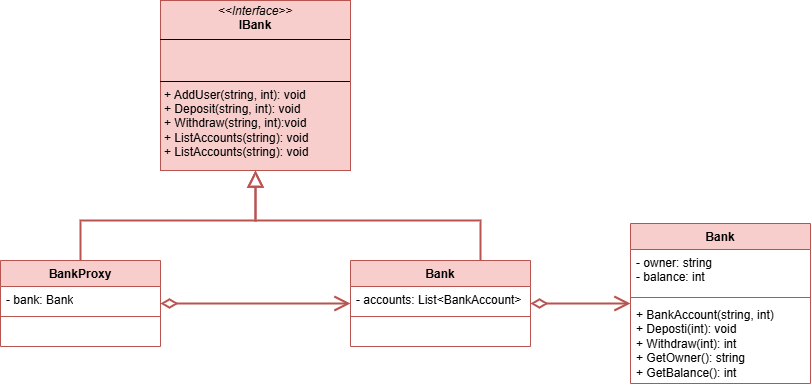

The diagram above was exported from draw.io. Its source (the exported page's mxGraphModel, read from the mxfile embedded in the PNG):
<mxGraphModel dx="1551" dy="384" grid="1" gridSize="10" guides="1" tooltips="1" connect="1" arrows="1" fold="1" page="1" pageScale="1" pageWidth="827" pageHeight="1169" math="0" shadow="0">
  <root>
    <mxCell id="0" />
    <mxCell id="1" parent="0" />
    <mxCell id="1NYxDBJttIkQ61goz8bj-1" value="&lt;p style=&quot;margin:0px;margin-top:4px;text-align:center;&quot;&gt;&lt;i&gt;&amp;lt;&amp;lt;Interface&amp;gt;&amp;gt;&lt;/i&gt;&lt;br&gt;&lt;b&gt;IBank&lt;/b&gt;&lt;/p&gt;&lt;hr size=&quot;1&quot; style=&quot;border-style:solid;&quot;&gt;&lt;p style=&quot;margin:0px;margin-left:4px;&quot;&gt;&amp;nbsp; &amp;nbsp;&lt;br&gt;&amp;nbsp;&lt;/p&gt;&lt;hr size=&quot;1&quot; style=&quot;border-style:solid;&quot;&gt;&lt;p style=&quot;margin:0px;margin-left:4px;&quot;&gt;+ AddUser(string, int): void&lt;br&gt;+ Deposit(string, int): void&lt;/p&gt;&lt;p style=&quot;margin:0px;margin-left:4px;&quot;&gt;+ Withdraw(string, int):void&lt;/p&gt;&lt;p style=&quot;margin:0px;margin-left:4px;&quot;&gt;+ ListAccounts(string): void&lt;/p&gt;&lt;p style=&quot;margin:0px;margin-left:4px;&quot;&gt;+ ListAccounts(string): void&lt;/p&gt;" style="verticalAlign=top;align=left;overflow=fill;html=1;whiteSpace=wrap;fillColor=#f8cecc;strokeColor=#b85450;" vertex="1" parent="1">
      <mxGeometry x="130" y="90" width="190" height="170" as="geometry" />
    </mxCell>
    <mxCell id="1NYxDBJttIkQ61goz8bj-10" style="edgeStyle=orthogonalEdgeStyle;rounded=0;orthogonalLoop=1;jettySize=auto;html=1;fillColor=#f8cecc;strokeColor=#b85450;strokeWidth=2;endSize=12;endArrow=block;endFill=0;" edge="1" parent="1" source="1NYxDBJttIkQ61goz8bj-2" target="1NYxDBJttIkQ61goz8bj-1">
      <mxGeometry relative="1" as="geometry" />
    </mxCell>
    <mxCell id="1NYxDBJttIkQ61goz8bj-2" value="BankProxy" style="swimlane;fontStyle=1;align=center;verticalAlign=top;childLayout=stackLayout;horizontal=1;startSize=26;horizontalStack=0;resizeParent=1;resizeParentMax=0;resizeLast=0;collapsible=1;marginBottom=0;whiteSpace=wrap;html=1;fillColor=#f8cecc;strokeColor=#b85450;" vertex="1" parent="1">
      <mxGeometry x="-30" y="350" width="160" height="86" as="geometry" />
    </mxCell>
    <mxCell id="1NYxDBJttIkQ61goz8bj-3" value="- bank: Bank" style="text;strokeColor=none;fillColor=none;align=left;verticalAlign=top;spacingLeft=4;spacingRight=4;overflow=hidden;rotatable=0;points=[[0,0.5],[1,0.5]];portConstraint=eastwest;whiteSpace=wrap;html=1;" vertex="1" parent="1NYxDBJttIkQ61goz8bj-2">
      <mxGeometry y="26" width="160" height="26" as="geometry" />
    </mxCell>
    <mxCell id="1NYxDBJttIkQ61goz8bj-4" value="" style="line;strokeWidth=1;fillColor=none;align=left;verticalAlign=middle;spacingTop=-1;spacingLeft=3;spacingRight=3;rotatable=0;labelPosition=right;points=[];portConstraint=eastwest;strokeColor=inherit;" vertex="1" parent="1NYxDBJttIkQ61goz8bj-2">
      <mxGeometry y="52" width="160" height="8" as="geometry" />
    </mxCell>
    <mxCell id="1NYxDBJttIkQ61goz8bj-5" value="&amp;nbsp;" style="text;strokeColor=none;fillColor=none;align=left;verticalAlign=top;spacingLeft=4;spacingRight=4;overflow=hidden;rotatable=0;points=[[0,0.5],[1,0.5]];portConstraint=eastwest;whiteSpace=wrap;html=1;" vertex="1" parent="1NYxDBJttIkQ61goz8bj-2">
      <mxGeometry y="60" width="160" height="26" as="geometry" />
    </mxCell>
    <mxCell id="1NYxDBJttIkQ61goz8bj-6" value="Bank" style="swimlane;fontStyle=1;align=center;verticalAlign=top;childLayout=stackLayout;horizontal=1;startSize=26;horizontalStack=0;resizeParent=1;resizeParentMax=0;resizeLast=0;collapsible=1;marginBottom=0;whiteSpace=wrap;html=1;fillColor=#f8cecc;strokeColor=#b85450;" vertex="1" parent="1">
      <mxGeometry x="320" y="350" width="180" height="86" as="geometry" />
    </mxCell>
    <mxCell id="1NYxDBJttIkQ61goz8bj-7" value="- accounts: List&amp;lt;BankAccount&amp;gt;" style="text;strokeColor=none;fillColor=none;align=left;verticalAlign=top;spacingLeft=4;spacingRight=4;overflow=hidden;rotatable=0;points=[[0,0.5],[1,0.5]];portConstraint=eastwest;whiteSpace=wrap;html=1;" vertex="1" parent="1NYxDBJttIkQ61goz8bj-6">
      <mxGeometry y="26" width="180" height="26" as="geometry" />
    </mxCell>
    <mxCell id="1NYxDBJttIkQ61goz8bj-8" value="" style="line;strokeWidth=1;fillColor=none;align=left;verticalAlign=middle;spacingTop=-1;spacingLeft=3;spacingRight=3;rotatable=0;labelPosition=right;points=[];portConstraint=eastwest;strokeColor=inherit;" vertex="1" parent="1NYxDBJttIkQ61goz8bj-6">
      <mxGeometry y="52" width="180" height="8" as="geometry" />
    </mxCell>
    <mxCell id="1NYxDBJttIkQ61goz8bj-9" value="&amp;nbsp;" style="text;strokeColor=none;fillColor=none;align=left;verticalAlign=top;spacingLeft=4;spacingRight=4;overflow=hidden;rotatable=0;points=[[0,0.5],[1,0.5]];portConstraint=eastwest;whiteSpace=wrap;html=1;" vertex="1" parent="1NYxDBJttIkQ61goz8bj-6">
      <mxGeometry y="60" width="180" height="26" as="geometry" />
    </mxCell>
    <mxCell id="1NYxDBJttIkQ61goz8bj-11" style="edgeStyle=orthogonalEdgeStyle;rounded=0;orthogonalLoop=1;jettySize=auto;html=1;fillColor=#f8cecc;strokeColor=#b85450;strokeWidth=2;endSize=12;endArrow=block;endFill=0;" edge="1" parent="1" source="1NYxDBJttIkQ61goz8bj-6" target="1NYxDBJttIkQ61goz8bj-1">
      <mxGeometry relative="1" as="geometry">
        <mxPoint x="80" y="360" as="sourcePoint" />
        <mxPoint x="235" y="270" as="targetPoint" />
        <Array as="points">
          <mxPoint x="450" y="310" />
          <mxPoint x="225" y="310" />
        </Array>
      </mxGeometry>
    </mxCell>
    <mxCell id="1NYxDBJttIkQ61goz8bj-12" style="edgeStyle=orthogonalEdgeStyle;rounded=0;orthogonalLoop=1;jettySize=auto;html=1;fillColor=#f8cecc;strokeColor=#b85450;strokeWidth=2;endSize=12;endArrow=open;endFill=0;startArrow=diamondThin;startFill=0;targetPerimeterSpacing=0;startSize=12;" edge="1" parent="1" source="1NYxDBJttIkQ61goz8bj-2" target="1NYxDBJttIkQ61goz8bj-6">
      <mxGeometry relative="1" as="geometry">
        <mxPoint x="90" y="370" as="sourcePoint" />
        <mxPoint x="245" y="280" as="targetPoint" />
      </mxGeometry>
    </mxCell>
    <mxCell id="1NYxDBJttIkQ61goz8bj-13" value="Bank" style="swimlane;fontStyle=1;align=center;verticalAlign=top;childLayout=stackLayout;horizontal=1;startSize=26;horizontalStack=0;resizeParent=1;resizeParentMax=0;resizeLast=0;collapsible=1;marginBottom=0;whiteSpace=wrap;html=1;fillColor=#f8cecc;strokeColor=#b85450;" vertex="1" parent="1">
      <mxGeometry x="600" y="313" width="180" height="160" as="geometry" />
    </mxCell>
    <mxCell id="1NYxDBJttIkQ61goz8bj-14" value="- owner: string&lt;div&gt;- balance: int&lt;/div&gt;" style="text;strokeColor=none;fillColor=none;align=left;verticalAlign=top;spacingLeft=4;spacingRight=4;overflow=hidden;rotatable=0;points=[[0,0.5],[1,0.5]];portConstraint=eastwest;whiteSpace=wrap;html=1;" vertex="1" parent="1NYxDBJttIkQ61goz8bj-13">
      <mxGeometry y="26" width="180" height="44" as="geometry" />
    </mxCell>
    <mxCell id="1NYxDBJttIkQ61goz8bj-15" value="" style="line;strokeWidth=1;fillColor=none;align=left;verticalAlign=middle;spacingTop=-1;spacingLeft=3;spacingRight=3;rotatable=0;labelPosition=right;points=[];portConstraint=eastwest;strokeColor=inherit;" vertex="1" parent="1NYxDBJttIkQ61goz8bj-13">
      <mxGeometry y="70" width="180" height="8" as="geometry" />
    </mxCell>
    <mxCell id="1NYxDBJttIkQ61goz8bj-16" value="+ BankAccount(string, int)&lt;div&gt;+ Deposti(int): void&lt;/div&gt;&lt;div&gt;+ Withdraw(int): int&lt;/div&gt;&lt;div&gt;+ GetOwner(): string&lt;/div&gt;&lt;div&gt;+ GetBalance(): int&lt;/div&gt;" style="text;strokeColor=none;fillColor=none;align=left;verticalAlign=top;spacingLeft=4;spacingRight=4;overflow=hidden;rotatable=0;points=[[0,0.5],[1,0.5]];portConstraint=eastwest;whiteSpace=wrap;html=1;" vertex="1" parent="1NYxDBJttIkQ61goz8bj-13">
      <mxGeometry y="78" width="180" height="82" as="geometry" />
    </mxCell>
    <mxCell id="1NYxDBJttIkQ61goz8bj-17" style="edgeStyle=orthogonalEdgeStyle;rounded=0;orthogonalLoop=1;jettySize=auto;html=1;fillColor=#f8cecc;strokeColor=#b85450;strokeWidth=2;endSize=12;endArrow=open;endFill=0;startArrow=diamondThin;startFill=0;targetPerimeterSpacing=0;startSize=12;" edge="1" parent="1" source="1NYxDBJttIkQ61goz8bj-6" target="1NYxDBJttIkQ61goz8bj-13">
      <mxGeometry relative="1" as="geometry">
        <mxPoint x="140" y="403" as="sourcePoint" />
        <mxPoint x="330" y="403" as="targetPoint" />
      </mxGeometry>
    </mxCell>
  </root>
</mxGraphModel>